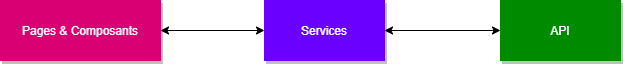

The diagram above was exported from draw.io. Its source (the exported page's mxGraphModel, read from the mxfile embedded in the PNG):
<mxGraphModel dx="1024" dy="584" grid="1" gridSize="10" guides="1" tooltips="1" connect="1" arrows="1" fold="1" page="1" pageScale="1" pageWidth="827" pageHeight="1169" math="0" shadow="0">
  <root>
    <mxCell id="0" />
    <mxCell id="1" parent="0" />
    <mxCell id="CGASuFInWD5iiWMM2VBe-4" style="edgeStyle=orthogonalEdgeStyle;rounded=0;orthogonalLoop=1;jettySize=auto;html=1;exitX=1;exitY=0.5;exitDx=0;exitDy=0;entryX=0;entryY=0.5;entryDx=0;entryDy=0;startArrow=classic;startFill=1;" edge="1" parent="1" source="CGASuFInWD5iiWMM2VBe-1" target="CGASuFInWD5iiWMM2VBe-2">
      <mxGeometry relative="1" as="geometry" />
    </mxCell>
    <mxCell id="CGASuFInWD5iiWMM2VBe-1" value="Pages &amp;amp; Composants" style="rounded=0;whiteSpace=wrap;html=1;fontColor=#ffffff;shadow=1;fillColor=#D80073;strokeColor=#D80073;" vertex="1" parent="1">
      <mxGeometry x="90" y="220" width="160" height="60" as="geometry" />
    </mxCell>
    <mxCell id="CGASuFInWD5iiWMM2VBe-5" style="edgeStyle=orthogonalEdgeStyle;rounded=0;orthogonalLoop=1;jettySize=auto;html=1;startArrow=classic;startFill=1;entryX=0;entryY=0.5;entryDx=0;entryDy=0;" edge="1" parent="1" source="CGASuFInWD5iiWMM2VBe-2" target="CGASuFInWD5iiWMM2VBe-3">
      <mxGeometry relative="1" as="geometry">
        <mxPoint x="580" y="250" as="targetPoint" />
      </mxGeometry>
    </mxCell>
    <mxCell id="CGASuFInWD5iiWMM2VBe-2" value="&lt;font color=&quot;#ffffff&quot;&gt;Services&lt;/font&gt;" style="rounded=0;whiteSpace=wrap;html=1;shadow=1;fontColor=#ffffff;fillColor=#6A00FF;strokeColor=#6A00FF;" vertex="1" parent="1">
      <mxGeometry x="354" y="220" width="120" height="60" as="geometry" />
    </mxCell>
    <mxCell id="CGASuFInWD5iiWMM2VBe-3" value="API" style="rounded=0;whiteSpace=wrap;html=1;shadow=1;fontColor=#ffffff;fillColor=#008A00;strokeColor=#008A00;" vertex="1" parent="1">
      <mxGeometry x="590" y="220" width="120" height="60" as="geometry" />
    </mxCell>
  </root>
</mxGraphModel>